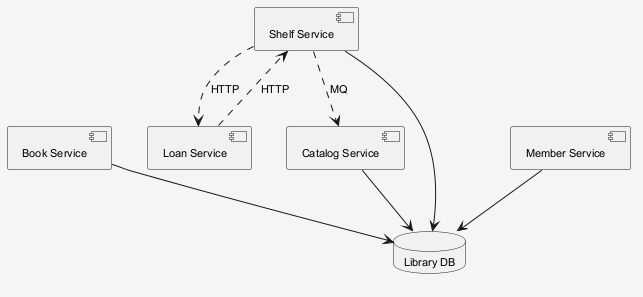

The diagram above was rendered by PlantUML. Its source (embedded in the PNG):
@startuml
skinparam shadowing false
skinparam backgroundColor #F5F5F5
skinparam defaultFontSize 11
component "Book Service" as C_BookService
component "Loan Service" as C_LoanService
component "Shelf Service" as C_ShelfService
component "Member Service" as C_MemberService
component "Catalog Service" as C_CatalogService
database "Library DB" as DB_library
C_BookService --> DB_library
C_ShelfService --> DB_library
C_MemberService --> DB_library
C_CatalogService --> DB_library
C_LoanService ..> C_ShelfService : HTTP
C_ShelfService ..> C_LoanService : HTTP
C_ShelfService ..> C_CatalogService : MQ
@enduml